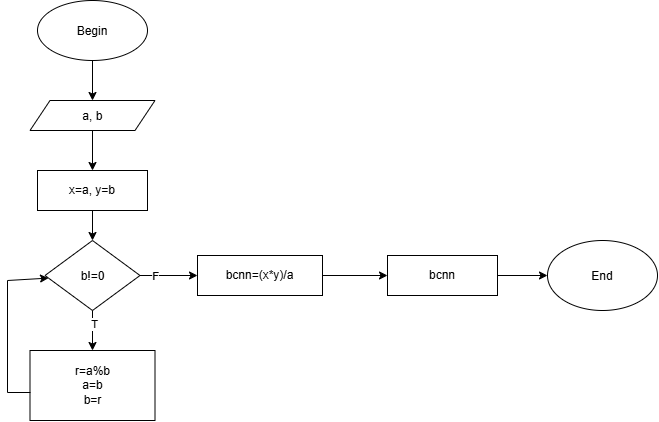

The diagram above was exported from draw.io. Its source (the exported page's mxGraphModel, read from the mxfile embedded in the PNG):
<mxGraphModel dx="852" dy="476" grid="1" gridSize="10" guides="1" tooltips="1" connect="1" arrows="1" fold="1" page="1" pageScale="1" pageWidth="850" pageHeight="1100" math="0" shadow="0">
  <root>
    <mxCell id="0" />
    <mxCell id="1" parent="0" />
    <mxCell id="EPjpy4wVV3xD4wu2k7ny-1" parent="1" style="ellipse;whiteSpace=wrap;html=1;shapeInside=1;" value="Begin" vertex="1">
      <mxGeometry height="60" width="110" x="40" y="50" as="geometry" />
    </mxCell>
    <mxCell id="EPjpy4wVV3xD4wu2k7ny-2" edge="1" parent="1" source="EPjpy4wVV3xD4wu2k7ny-1" style="endArrow=classic;html=1;rounded=0;defaultLabelBackgroundColor=page;exitX=0.5;exitY=1;exitDx=0;exitDy=0;" target="EPjpy4wVV3xD4wu2k7ny-3" value="">
      <mxGeometry height="50" relative="1" width="50" as="geometry">
        <mxPoint x="400" y="280" as="sourcePoint" />
        <mxPoint x="95" y="150" as="targetPoint" />
      </mxGeometry>
    </mxCell>
    <mxCell id="EPjpy4wVV3xD4wu2k7ny-3" parent="1" style="shape=parallelogram;perimeter=parallelogramPerimeter;whiteSpace=wrap;html=1;shapeInside=1;fixedSize=1;" value="a, b" vertex="1">
      <mxGeometry height="30" width="125" x="32.5" y="150" as="geometry" />
    </mxCell>
    <mxCell id="EPjpy4wVV3xD4wu2k7ny-4" edge="1" parent="1" source="EPjpy4wVV3xD4wu2k7ny-3" style="endArrow=classic;html=1;rounded=0;defaultLabelBackgroundColor=page;exitX=0.5;exitY=1;exitDx=0;exitDy=0;" target="EPjpy4wVV3xD4wu2k7ny-5" value="">
      <mxGeometry height="50" relative="1" width="50" as="geometry">
        <mxPoint x="400" y="280" as="sourcePoint" />
        <mxPoint x="95" y="220" as="targetPoint" />
      </mxGeometry>
    </mxCell>
    <mxCell id="EPjpy4wVV3xD4wu2k7ny-5" parent="1" style="rounded=0;whiteSpace=wrap;html=1;" value="x=a, y=b" vertex="1">
      <mxGeometry height="40" width="110" x="40" y="220" as="geometry" />
    </mxCell>
    <mxCell id="EPjpy4wVV3xD4wu2k7ny-6" edge="1" parent="1" source="EPjpy4wVV3xD4wu2k7ny-5" style="endArrow=classic;html=1;rounded=0;defaultLabelBackgroundColor=page;exitX=0.5;exitY=1;exitDx=0;exitDy=0;" target="EPjpy4wVV3xD4wu2k7ny-7" value="">
      <mxGeometry height="50" relative="1" width="50" as="geometry">
        <mxPoint x="400" y="280" as="sourcePoint" />
        <mxPoint x="95" y="300" as="targetPoint" />
      </mxGeometry>
    </mxCell>
    <mxCell id="EPjpy4wVV3xD4wu2k7ny-7" parent="1" style="rhombus;whiteSpace=wrap;html=1;shapeInside=1;" value="b!=0" vertex="1">
      <mxGeometry height="70" width="95" x="47.5" y="290" as="geometry" />
    </mxCell>
    <mxCell id="EPjpy4wVV3xD4wu2k7ny-8" edge="1" parent="1" source="EPjpy4wVV3xD4wu2k7ny-7" style="endArrow=classic;html=1;rounded=0;defaultLabelBackgroundColor=page;exitX=1;exitY=0.5;exitDx=0;exitDy=0;" target="EPjpy4wVV3xD4wu2k7ny-9" value="">
      <mxGeometry height="50" relative="1" width="50" as="geometry">
        <mxPoint x="400" y="280" as="sourcePoint" />
        <mxPoint x="210" y="325" as="targetPoint" />
      </mxGeometry>
    </mxCell>
    <mxCell id="EPjpy4wVV3xD4wu2k7ny-18" connectable="0" parent="EPjpy4wVV3xD4wu2k7ny-8" style="edgeLabel;html=1;align=center;verticalAlign=middle;resizable=0;points=[];inheritText=1;defaultLabelBackgroundColor=page;" value="F" vertex="1">
      <mxGeometry relative="1" x="-0.4957" as="geometry">
        <mxPoint x="1" as="offset" />
      </mxGeometry>
    </mxCell>
    <mxCell id="EPjpy4wVV3xD4wu2k7ny-9" parent="1" style="rounded=0;whiteSpace=wrap;html=1;" value="bcnn=(x*y)/a" vertex="1">
      <mxGeometry height="40" width="125" x="200" y="305" as="geometry" />
    </mxCell>
    <mxCell id="EPjpy4wVV3xD4wu2k7ny-10" edge="1" parent="1" source="EPjpy4wVV3xD4wu2k7ny-9" style="endArrow=classic;html=1;rounded=0;defaultLabelBackgroundColor=page;exitX=1;exitY=0.5;exitDx=0;exitDy=0;" target="EPjpy4wVV3xD4wu2k7ny-11" value="">
      <mxGeometry height="50" relative="1" width="50" as="geometry">
        <mxPoint x="400" y="280" as="sourcePoint" />
        <mxPoint x="400" y="325" as="targetPoint" />
      </mxGeometry>
    </mxCell>
    <mxCell id="EPjpy4wVV3xD4wu2k7ny-11" parent="1" style="rounded=0;whiteSpace=wrap;html=1;" value="bcnn" vertex="1">
      <mxGeometry height="40" width="110" x="390" y="305" as="geometry" />
    </mxCell>
    <mxCell id="EPjpy4wVV3xD4wu2k7ny-12" edge="1" parent="1" source="EPjpy4wVV3xD4wu2k7ny-7" style="endArrow=classic;html=1;rounded=0;defaultLabelBackgroundColor=page;exitX=0.5;exitY=1;exitDx=0;exitDy=0;" target="EPjpy4wVV3xD4wu2k7ny-13" value="">
      <mxGeometry height="50" relative="1" width="50" as="geometry">
        <mxPoint x="400" y="280" as="sourcePoint" />
        <mxPoint x="95" y="400" as="targetPoint" />
      </mxGeometry>
    </mxCell>
    <mxCell id="EPjpy4wVV3xD4wu2k7ny-17" connectable="0" parent="EPjpy4wVV3xD4wu2k7ny-12" style="edgeLabel;html=1;align=center;verticalAlign=middle;resizable=0;points=[];inheritText=1;defaultLabelBackgroundColor=page;" value="T" vertex="1">
      <mxGeometry relative="1" x="-0.35" y="1" as="geometry">
        <mxPoint as="offset" />
      </mxGeometry>
    </mxCell>
    <mxCell id="EPjpy4wVV3xD4wu2k7ny-13" parent="1" style="rounded=0;whiteSpace=wrap;html=1;" value="r=a%b&lt;div&gt;a=b&lt;/div&gt;&lt;div&gt;b=r&lt;/div&gt;" vertex="1">
      <mxGeometry height="70" width="125" x="32.5" y="400" as="geometry" />
    </mxCell>
    <mxCell id="EPjpy4wVV3xD4wu2k7ny-14" edge="1" parent="1" source="EPjpy4wVV3xD4wu2k7ny-13" style="endArrow=classic;html=1;rounded=0;defaultLabelBackgroundColor=page;exitX=0.004;exitY=0.6;exitDx=0;exitDy=0;exitPerimeter=0;" target="EPjpy4wVV3xD4wu2k7ny-7" value="">
      <mxGeometry height="50" relative="1" width="50" x="0.4539" as="geometry">
        <Array as="points">
          <mxPoint x="10" y="442" />
          <mxPoint x="10" y="330" />
        </Array>
        <mxPoint x="400" y="280" as="sourcePoint" />
        <mxPoint x="450" y="230" as="targetPoint" />
      </mxGeometry>
    </mxCell>
    <mxCell id="EPjpy4wVV3xD4wu2k7ny-15" edge="1" parent="1" source="EPjpy4wVV3xD4wu2k7ny-11" style="endArrow=classic;html=1;rounded=0;defaultLabelBackgroundColor=page;exitX=1;exitY=0.5;exitDx=0;exitDy=0;" target="EPjpy4wVV3xD4wu2k7ny-16" value="">
      <mxGeometry height="50" relative="1" width="50" as="geometry">
        <mxPoint x="150" y="280" as="sourcePoint" />
        <mxPoint x="560" y="325" as="targetPoint" />
      </mxGeometry>
    </mxCell>
    <mxCell id="EPjpy4wVV3xD4wu2k7ny-16" parent="1" style="ellipse;whiteSpace=wrap;html=1;shapeInside=1;" value="End" vertex="1">
      <mxGeometry height="70" width="110" x="550" y="290" as="geometry" />
    </mxCell>
  </root>
</mxGraphModel>